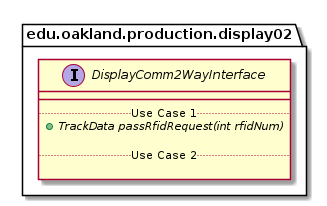

The diagram above was rendered by PlantUML. Its source (embedded in the PNG):
@startuml DisplayComm2WayInterface

package edu.oakland.production.display02 {
    interface DisplayComm2WayInterface {
        __
        .. Use Case 1 ..
        {abstract} + TrackData passRfidRequest(int rfidNum)

        .. Use Case 2 ..

    }
}

@enduml